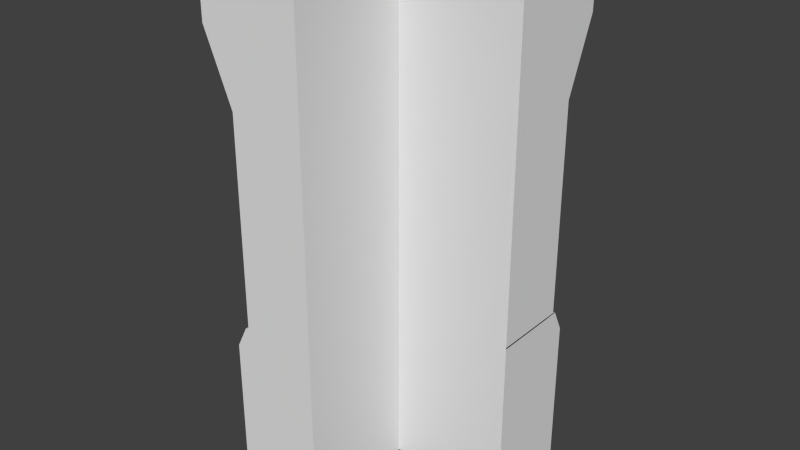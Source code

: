 # Source: Wall_Corner.blend  (saved by Blender 2.69.0; exported with 4.5.12 LTS)
import bpy
from mathutils import Matrix  # noqa: F401  (used for matrix-valued properties, if any)

bpy.ops.wm.read_factory_settings(use_empty=True)
scene = bpy.context.scene
scene.name = 'Scene'

# ---- collections
col_collection_1 = bpy.data.collections.new('Collection 1'); scene.collection.children.link(col_collection_1)

# ---- world
world_world = bpy.data.worlds.new('World'); scene.world = world_world
world_world.color = (0.05088, 0.05088, 0.05088)
world_world.use_sun_shadow = False
world_world.sun_shadow_jitter_overblur = 0.0
world_world.cycles.sampling_method = 'MANUAL'
world_world.cycles.sample_map_resolution = 256

# ---- meshes
me_cube_003 = bpy.data.meshes.new('Cube.003')
me_cube_003.from_pydata([(1.0, -0.4471, 1.74e-05), (1.0, 0.6005, 1.74e-05), (1.0, -0.6083, 3.002), (1.0, 0.6005, 3.002), (1.0, 0.6005, 2.598), (1.0, -0.6083, 2.598), (1.0, 0.6005, 2.197), (1.0, -0.2781, 2.197), (1.0, 0.6005, 0.858), (1.0, -0.4473, 0.858), (1.0, 0.6005, 0.9942), (1.0, -0.2781, 0.9942), (1.0, 0.6005, 0.9862), (1.0, -0.3197, 0.9862), (0.2988, 2.01, 1.74e-05), (-0.2225, 2.01, 1.74e-05), (0.2988, 2.01, 3.002), (-0.3027, 2.01, 3.002), (-0.3027, 2.01, 2.598), (0.2988, 2.01, 2.598), (0.2988, 2.01, 2.197), (-0.1384, 2.01, 2.197), (0.2988, 2.01, 0.858), (-0.2226, 2.01, 0.858), (0.2988, 2.01, 0.9942), (-0.1384, 2.01, 0.9942), (0.2988, 2.01, 0.9862), (-0.1591, 2.01, 0.9862), (0.3, -0.4471, 1.74e-05), (0.2994, 0.6017, 1.74e-05), (0.3, -0.6083, 3.002), (0.2994, 0.6017, 3.002), (0.2994, 0.6017, 2.598), (0.3, -0.6083, 2.598), (0.2994, 0.6017, 2.197), (0.3, -0.2781, 2.197), (0.2994, 0.6017, 0.858), (0.3, -0.4473, 0.858), (0.2994, 0.6017, 0.9942), (0.3, -0.2781, 0.9942), (0.2994, 0.6017, 0.9862), (0.3, -0.3197, 0.9862), (-0.2225, 0.6029, 1.74e-05), (-0.3027, 0.6029, 3.002), (-0.3027, 0.6029, 2.598), (-0.1384, 0.6029, 2.197), (-0.2226, 0.6029, 0.858), (-0.1384, 0.6029, 0.9942), (-0.1591, 0.6029, 0.9862)], [], [(11, 7, 35, 39), (12, 8, 36, 40), (9, 13, 41, 37), (10, 12, 40, 38), (13, 11, 39, 41), (26, 24, 38, 40), (21, 25, 47, 45), (27, 23, 46, 48), (15, 14, 29, 42), (25, 27, 48, 47), (47, 39, 35, 45), (7, 5, 33, 35), (4, 6, 34, 32), (3, 4, 32, 31), (0, 9, 37, 28), (1, 0, 28, 29), (8, 1, 29, 36), (2, 3, 31, 30), (5, 2, 30, 33), (18, 21, 45, 44), (20, 19, 32, 34), (19, 16, 31, 32), (24, 20, 34, 38), (23, 15, 42, 46), (31, 43, 30), (14, 22, 36, 29), (17, 18, 44, 43), (43, 44, 33, 30), (45, 35, 33, 44), (47, 48, 41, 39), (47, 48, 46, 37, 41), (28, 37, 46, 42), (16, 17, 43, 31), (6, 10, 38, 34), (22, 26, 40, 36), (29, 28, 42), (2, 5, 4, 3), (4, 5, 7, 6), (10, 11, 13, 12), (8, 12, 13, 9), (1, 8, 9, 0), (6, 7, 11, 10), (17, 16, 19, 18), (19, 20, 21, 18), (20, 24, 25, 21), (22, 23, 27, 26), (14, 15, 23, 22)])
me_cube_003.use_remesh_preserve_volume = False
me_cube_003.use_remesh_preserve_attributes = False
me_cube_003.use_mirror_vertex_groups = False
me_cube_003.update()

# ---- objects
ob_cube_001 = bpy.data.objects.new('Cube.001', me_cube_003)

# ---- transforms, parenting, visibility, modifiers, constraints
ob_cube_001.location = (0.0, 0.0, 0.0)
ob_cube_001.rotation_euler = (0.0, 0.0, 29.85)
ob_cube_001.scale = (1.0, 0.4976, 1.0)
ob_cube_001.lineart.crease_threshold = 0.0

# ---- collection membership
col_collection_1.objects.link(ob_cube_001)

# ---- scene / render settings (as saved in the file)
scene.frame_start = 1; scene.frame_end = 250; scene.frame_set(1)
scene.render.engine = 'BLENDER_EEVEE_NEXT'
scene.render.image_settings.compression = 90
scene.render.resolution_percentage = 50
scene.render.dither_intensity = 0.0
scene.cycles.use_denoising = False
scene.cycles.samples = 10
scene.cycles.sampling_pattern = 'TABULATED_SOBOL'
scene.cycles.light_sampling_threshold = 0.0
scene.cycles.use_adaptive_sampling = False
scene.cycles.use_light_tree = False
scene.cycles.blur_glossy = 0.0
scene.cycles.volume_bounces = 1
scene.cycles.pixel_filter_type = 'GAUSSIAN'
scene.cycles.sample_clamp_indirect = 0.0
scene.view_settings.view_transform = 'Standard'
bpy.context.view_layer.update()

# ---- added for rendering (the .blend has no active camera and no usable light): camera, sun
cam_auto = bpy.data.cameras.new('AutoCamera')
cam_auto.lens = 50.0
cam_auto.sensor_width = 36.0
cam_auto.clip_end = 1000.0
ob_auto_camera = bpy.data.objects.new('AutoCamera', cam_auto)
scene.collection.objects.link(ob_auto_camera)
ob_auto_camera.location = (3.60738, -4.25912, 4.10792)
ob_auto_camera.rotation_euler = (1.09748, -7.21219e-08, 0.694738)
scene.camera = ob_auto_camera
light_auto_sun = bpy.data.lights.new('AutoSun', 'SUN')
light_auto_sun.energy = 3.0
light_auto_sun.angle = 0.0523599
ob_auto_sun = bpy.data.objects.new('AutoSun', light_auto_sun)
scene.collection.objects.link(ob_auto_sun)
ob_auto_sun.rotation_euler = (0.872665, 0.174533, 0.523599)
bpy.context.view_layer.update()
